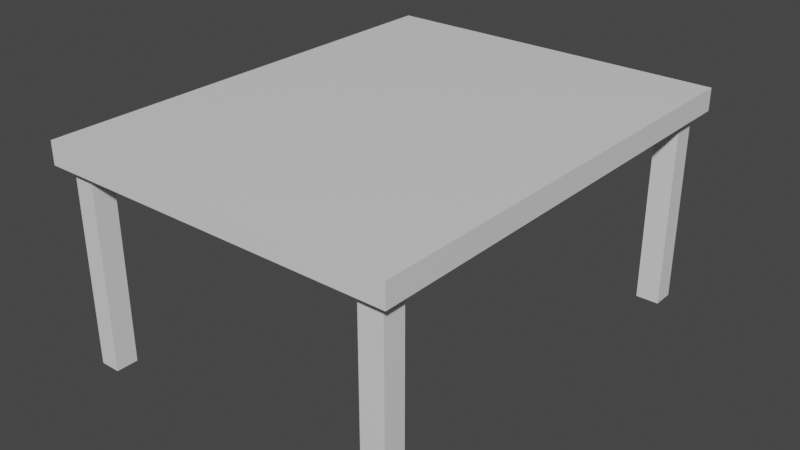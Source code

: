 # Source: Table.blend  (saved by Blender 3.0.42; exported with 4.5.12 LTS)
import bpy
from mathutils import Matrix  # noqa: F401  (used for matrix-valued properties, if any)

bpy.ops.wm.read_factory_settings(use_empty=True)
scene = bpy.context.scene
scene.name = 'Scene'

# ---- collections
col_collection = bpy.data.collections.new('Collection'); scene.collection.children.link(col_collection)

# ---- materials (node trees are filled in below, after node groups)
mat_material = bpy.data.materials.new('Material')
mat_material.alpha_threshold = 0.0
mat_material.use_transparent_shadow = False
mat_material.line_color = (0.0, 0.0, 0.0, 1.0)

# ---- material node trees
mat_material.use_nodes = True; mat_material.node_tree.nodes.clear()
_N = mat_material.node_tree.nodes; _L = mat_material.node_tree.links
n0 = _N.new('ShaderNodeOutputMaterial'); n0.name = 'Material Output'; n0.location = (300, 300)
n1 = _N.new('ShaderNodeBsdfPrincipled'); n1.name = 'Principled BSDF'; n1.location = (10, 300)
n1.distribution = 'GGX'
n1.subsurface_method = 'RANDOM_WALK_SKIN'
n1.inputs[2].default_value = 0.4
n1.inputs[3].default_value = 1.45
n1.inputs[27].default_value = (0.0, 0.0, 0.0, 1.0)
n1.inputs[28].default_value = 1.0
_L.new(n1.outputs[0], n0.inputs[0])
n0.is_active_output = True

# ---- world
world_world = bpy.data.worlds.new('World'); scene.world = world_world
world_world.use_nodes = True; world_world.node_tree.nodes.clear()
_N = world_world.node_tree.nodes; _L = world_world.node_tree.links
n0 = _N.new('ShaderNodeOutputWorld'); n0.name = 'World Output'; n0.location = (300, 300)
n1 = _N.new('ShaderNodeBackground'); n1.name = 'Background'; n1.location = (10, 300)
n1.inputs[0].default_value = (0.05088, 0.05088, 0.05088, 1.0)
_L.new(n1.outputs[0], n0.inputs[0])
n0.is_active_output = True
world_world.color = (0.05088, 0.05088, 0.05088)
world_world.use_sun_shadow = False
world_world.sun_shadow_jitter_overblur = 0.0

# ---- meshes
me_cube = bpy.data.meshes.new('Cube')
me_cube.from_pydata([(0.7808, 1.0, 1.0), (0.7316, 0.9508, -1.0), (0.7808, -1.0, 1.0), (0.7316, -0.9508, -1.0), (-0.7808, 1.0, 1.0), (-0.7316, 0.9508, -1.0), (-0.7808, -1.0, 1.0), (-0.7316, -0.9508, -1.0), (-0.7808, 1.0, -1.0), (-0.7808, -1.0, -1.0), (0.7808, 1.0, -1.0), (0.7808, -1.0, -1.0), (-0.7316, 0.9508, -1.622), (-0.7316, -0.9508, -1.622), (0.7316, 0.9508, -1.622), (0.7316, -0.9508, -1.622), (0.08308, 1.0, -1.0), (-0.08308, 1.0, -1.0), (0.08308, -1.0, 1.0), (-0.08308, -1.0, 1.0), (-0.08308, -1.0, -1.0), (0.08308, -1.0, -1.0), (-0.08308, 1.0, 1.0), (0.08308, 1.0, 1.0), (0.07785, 0.9508, -1.0), (-0.07785, 0.9508, -1.0), (-0.07785, -0.9508, -1.0), (0.07785, -0.9508, -1.0), (0.07785, 0.9508, -1.622), (-0.07785, 0.9508, -1.622), (-0.07785, -0.9508, -1.622), (0.07785, -0.9508, -1.622), (-0.7808, 0.8989, -1.0), (-0.7808, -0.8989, -1.0), (0.7808, 0.8989, 1.0), (0.7808, -0.8989, 1.0), (-0.7808, -0.8989, 1.0), (-0.7808, 0.8989, 1.0), (0.7808, -0.8989, -1.0), (0.7808, 0.8989, -1.0), (-0.7316, 0.8547, -1.0), (-0.7316, -0.8547, -1.0), (0.7316, -0.8547, -1.0), (0.7316, 0.8547, -1.0), (-0.7316, 0.8547, -1.622), (-0.7316, -0.8547, -1.622), (0.7316, -0.8547, -1.622), (0.7316, 0.8547, -1.622), (-0.07785, 0.8547, -1.622), (-0.07785, -0.8547, -1.622), (0.07785, 0.8547, -1.622), (0.07785, -0.8547, -1.622), (0.08308, 0.8989, 1.0), (0.08308, -0.8989, 1.0), (-0.08308, 0.8989, 1.0), (-0.08308, -0.8989, 1.0), (-0.6844, 1.0, -1.0), (-0.6844, -1.0, 1.0), (-0.6413, 0.9508, -1.0), (-0.6413, 0.9508, -1.622), (-0.6844, -1.0, -1.0), (-0.6844, 1.0, 1.0), (-0.6413, -0.9508, -1.0), (-0.6413, -0.9508, -1.622), (-0.6413, 0.8547, -1.622), (-0.6413, -0.8547, -1.622), (-0.6844, 0.8989, 1.0), (-0.6844, -0.8989, 1.0), (0.6718, -1.0, -1.0), (0.6718, 1.0, 1.0), (0.6295, -0.9508, -1.0), (0.6295, -0.9508, -1.622), (0.6718, 1.0, -1.0), (0.6718, -1.0, 1.0), (0.6295, 0.9508, -1.0), (0.6295, 0.9508, -1.622), (0.6718, 0.8989, 1.0), (0.6718, -0.8989, 1.0), (0.6295, 0.8547, -1.622), (0.6295, -0.8547, -1.622), (-0.7316, -0.8547, -18.43), (-0.7316, -0.9508, -18.43), (-0.6413, 0.9508, -18.43), (-0.7316, 0.9508, -18.43), (0.6295, -0.9508, -18.43), (0.7316, -0.9508, -18.43), (0.7316, 0.8547, -18.43), (0.7316, 0.9508, -18.43), (-0.7316, 0.8547, -18.43), (0.7316, -0.8547, -18.43), (-0.6413, 0.8547, -18.43), (-0.6413, -0.8547, -18.43), (-0.6413, -0.9508, -18.43), (0.6295, 0.9508, -18.43), (0.6295, 0.8547, -18.43), (0.6295, -0.8547, -18.43), (-0.7808, 0.0, -1.0), (0.7808, 0.0, 1.0), (-0.7808, 0.0, 1.0), (0.7808, 0.0, -1.0), (-0.7316, 0.0, -1.0), (0.7316, 0.0, -1.0), (-0.7316, 0.0, -1.622), (0.7316, 0.0, -1.622), (-0.07785, 0.0, -1.622), (0.07785, 0.0, -1.622), (0.08308, -5.96e-08, 1.0), (-0.08308, -5.96e-08, 1.0), (-0.6844, 0.0, 1.0), (-0.6413, 0.0, -1.622), (0.6295, 0.0, -1.622), (0.6718, 0.0, 1.0)], [], [(67, 36, 6, 57), (60, 57, 6, 9), (32, 37, 4, 8), (42, 3, 15, 46), (38, 35, 2, 11), (72, 69, 0, 10), (41, 7, 9, 33), (58, 5, 8, 56), (70, 3, 11, 68), (43, 1, 10, 39), (13, 45, 80, 81), (74, 1, 14, 75), (62, 7, 13, 63), (40, 5, 12, 44), (70, 27, 31, 71), (27, 26, 30, 31), (58, 25, 29, 59), (25, 24, 28, 29), (65, 49, 30, 63), (49, 51, 31, 30), (62, 26, 20, 60), (26, 27, 21, 20), (74, 24, 16, 72), (24, 25, 17, 16), (56, 61, 22, 17), (17, 22, 23, 16), (68, 73, 18, 21), (21, 18, 19, 20), (77, 53, 18, 73), (53, 55, 19, 18), (23, 22, 54, 52), (106, 107, 55, 53), (69, 23, 52, 76), (111, 106, 53, 77), (29, 28, 50, 48), (59, 29, 48, 64), (109, 104, 49, 65), (7, 41, 45, 13), (100, 40, 44, 102), (59, 64, 90, 82), (110, 103, 46, 79), (3, 42, 38, 11), (101, 43, 39, 99), (5, 40, 32, 8), (100, 41, 33, 96), (10, 0, 34, 39), (99, 97, 35, 38), (1, 43, 47, 14), (101, 42, 46, 103), (9, 6, 36, 33), (96, 98, 37, 32), (61, 4, 37, 66), (108, 98, 36, 67), (107, 108, 67, 55), (22, 61, 66, 54), (102, 109, 65, 45), (78, 75, 93, 94), (8, 4, 61, 56), (7, 62, 60, 9), (63, 13, 81, 92), (5, 58, 59, 12), (26, 62, 63, 30), (25, 58, 56, 17), (20, 19, 57, 60), (55, 67, 57, 19), (105, 110, 79, 51), (28, 75, 78, 50), (97, 111, 77, 35), (0, 69, 76, 34), (35, 77, 73, 2), (11, 2, 73, 68), (1, 74, 72, 10), (3, 70, 71, 15), (24, 74, 75, 28), (51, 79, 71, 31), (27, 70, 68, 21), (16, 23, 69, 72), (95, 89, 85, 84), (93, 87, 86, 94), (83, 82, 90, 88), (80, 91, 92, 81), (44, 12, 83, 88), (71, 79, 95, 84), (12, 59, 82, 83), (75, 14, 87, 93), (15, 71, 84, 85), (46, 15, 85, 89), (65, 63, 92, 91), (14, 47, 86, 87), (64, 44, 88, 90), (47, 78, 94, 86), (45, 65, 91, 80), (79, 46, 89, 95), (34, 76, 111, 97), (50, 78, 110, 105), (44, 64, 109, 102), (54, 66, 108, 107), (66, 37, 98, 108), (33, 36, 98, 96), (43, 101, 103, 47), (39, 34, 97, 99), (40, 100, 96, 32), (42, 101, 99, 38), (78, 47, 103, 110), (41, 100, 102, 45), (64, 48, 104, 109), (49, 104, 48, 50, 105, 51), (76, 52, 106, 111), (52, 54, 107, 106)])
_uv = me_cube.uv_layers.new(name='UVMap')
_uv.uv.foreach_set('vector', [0.8635, 0.6667, 0.875, 0.6667, 0.875, 0.75, 0.8635, 0.75, 0.375, 0.9885, 0.625, 0.9885, 0.625, 1.0, 0.375, 1.0, 0.375, 0.1667, 0.625, 0.1667, 0.625, 0.25, 0.375, 0.25, 0.3671, 0.6646, 0.3671, 0.7439, 0.3671, 0.7439, 0.3671, 0.6646, 0.375, 0.6667, 0.625, 0.6667, 0.625, 0.75, 0.375, 0.75, 0.375, 0.487, 0.625, 0.487, 0.625, 0.5, 0.375, 0.5, 0.1329, 0.6646, 0.1329, 0.7439, 0.125, 0.75, 0.125, 0.6667, 0.1437, 0.5061, 0.1329, 0.5061, 0.125, 0.5, 0.1365, 0.5, 0.3549, 0.7439, 0.3671, 0.7439, 0.375, 0.75, 0.362, 0.75, 0.3671, 0.5854, 0.3671, 0.5061, 0.375, 0.5, 0.375, 0.5833, 0.1329, 0.7439, 0.1329, 0.6646, 0.1329, 0.6646, 0.1329, 0.7439, 0.3549, 0.5061, 0.3671, 0.5061, 0.3671, 0.5061, 0.3549, 0.5061, 0.1437, 0.7439, 0.1329, 0.7439, 0.1329, 0.7439, 0.1437, 0.7439, 0.1329, 0.5854, 0.1329, 0.5061, 0.1329, 0.5061, 0.1329, 0.5854, 0.3549, 0.7439, 0.289, 0.7439, 0.289, 0.7439, 0.3549, 0.7439, 0.289, 0.7439, 0.211, 0.7439, 0.211, 0.7439, 0.289, 0.7439, 0.1437, 0.5061, 0.211, 0.5061, 0.211, 0.5061, 0.1437, 0.5061, 0.211, 0.5061, 0.289, 0.5061, 0.289, 0.5061, 0.211, 0.5061, 0.1437, 0.6646, 0.211, 0.6646, 0.211, 0.7439, 0.1437, 0.7439, 0.211, 0.6646, 0.289, 0.6646, 0.289, 0.7439, 0.211, 0.7439, 0.1437, 0.7439, 0.211, 0.7439, 0.2083, 0.75, 0.1365, 0.75, 0.211, 0.7439, 0.289, 0.7439, 0.2917, 0.75, 0.2083, 0.75, 0.3549, 0.5061, 0.289, 0.5061, 0.2917, 0.5, 0.362, 0.5, 0.289, 0.5061, 0.211, 0.5061, 0.2083, 0.5, 0.2917, 0.5, 0.375, 0.2615, 0.625, 0.2615, 0.625, 0.3333, 0.375, 0.3333, 0.375, 0.3333, 0.625, 0.3333, 0.625, 0.4167, 0.375, 0.4167, 0.375, 0.763, 0.625, 0.763, 0.625, 0.8333, 0.375, 0.8333, 0.375, 0.8333, 0.625, 0.8333, 0.625, 0.9167, 0.375, 0.9167, 0.638, 0.6667, 0.7083, 0.6667, 0.7083, 0.75, 0.638, 0.75, 0.7083, 0.6667, 0.7917, 0.6667, 0.7917, 0.75, 0.7083, 0.75, 0.7083, 0.5, 0.7917, 0.5, 0.7917, 0.5833, 0.7083, 0.5833, 0.7083, 0.625, 0.7917, 0.625, 0.7917, 0.6667, 0.7083, 0.6667, 0.638, 0.5, 0.7083, 0.5, 0.7083, 0.5833, 0.638, 0.5833, 0.638, 0.625, 0.7083, 0.625, 0.7083, 0.6667, 0.638, 0.6667, 0.211, 0.5061, 0.289, 0.5061, 0.289, 0.5854, 0.211, 0.5854, 0.1437, 0.5061, 0.211, 0.5061, 0.211, 0.5854, 0.1437, 0.5854, 0.1437, 0.625, 0.211, 0.625, 0.211, 0.6646, 0.1437, 0.6646, 0.1329, 0.7439, 0.1329, 0.6646, 0.1329, 0.6646, 0.1329, 0.7439, 0.1329, 0.625, 0.1329, 0.5854, 0.1329, 0.5854, 0.1329, 0.625, 0.1437, 0.5061, 0.1437, 0.5854, 0.1437, 0.5854, 0.1437, 0.5061, 0.3549, 0.625, 0.3671, 0.625, 0.3671, 0.6646, 0.3549, 0.6646, 0.3671, 0.7439, 0.3671, 0.6646, 0.375, 0.6667, 0.375, 0.75, 0.3671, 0.625, 0.3671, 0.5854, 0.375, 0.5833, 0.375, 0.625, 0.1329, 0.5061, 0.1329, 0.5854, 0.125, 0.5833, 0.125, 0.5, 0.1329, 0.625, 0.1329, 0.6646, 0.125, 0.6667, 0.125, 0.625, 0.375, 0.5, 0.625, 0.5, 0.625, 0.5833, 0.375, 0.5833, 0.375, 0.625, 0.625, 0.625, 0.625, 0.6667, 0.375, 0.6667, 0.3671, 0.5061, 0.3671, 0.5854, 0.3671, 0.5854, 0.3671, 0.5061, 0.3671, 0.625, 0.3671, 0.6646, 0.3671, 0.6646, 0.3671, 0.625, 0.375, 0.0, 0.625, 0.0, 0.625, 0.08333, 0.375, 0.08333, 0.375, 0.125, 0.625, 0.125, 0.625, 0.1667, 0.375, 0.1667, 0.8635, 0.5, 0.875, 0.5, 0.875, 0.5833, 0.8635, 0.5833, 0.8635, 0.625, 0.875, 0.625, 0.875, 0.6667, 0.8635, 0.6667, 0.7917, 0.625, 0.8635, 0.625, 0.8635, 0.6667, 0.7917, 0.6667, 0.7917, 0.5, 0.8635, 0.5, 0.8635, 0.5833, 0.7917, 0.5833, 0.1329, 0.625, 0.1437, 0.625, 0.1437, 0.6646, 0.1329, 0.6646, 0.3549, 0.5854, 0.3549, 0.5061, 0.3549, 0.5061, 0.3549, 0.5854, 0.375, 0.25, 0.625, 0.25, 0.625, 0.2615, 0.375, 0.2615, 0.1329, 0.7439, 0.1437, 0.7439, 0.1365, 0.75, 0.125, 0.75, 0.1437, 0.7439, 0.1329, 0.7439, 0.1329, 0.7439, 0.1437, 0.7439, 0.1329, 0.5061, 0.1437, 0.5061, 0.1437, 0.5061, 0.1329, 0.5061, 0.211, 0.7439, 0.1437, 0.7439, 0.1437, 0.7439, 0.211, 0.7439, 0.211, 0.5061, 0.1437, 0.5061, 0.1365, 0.5, 0.2083, 0.5, 0.375, 0.9167, 0.625, 0.9167, 0.625, 0.9885, 0.375, 0.9885, 0.7917, 0.6667, 0.8635, 0.6667, 0.8635, 0.75, 0.7917, 0.75, 0.289, 0.625, 0.3549, 0.625, 0.3549, 0.6646, 0.289, 0.6646, 0.289, 0.5061, 0.3549, 0.5061, 0.3549, 0.5854, 0.289, 0.5854, 0.625, 0.625, 0.638, 0.625, 0.638, 0.6667, 0.625, 0.6667, 0.625, 0.5, 0.638, 0.5, 0.638, 0.5833, 0.625, 0.5833, 0.625, 0.6667, 0.638, 0.6667, 0.638, 0.75, 0.625, 0.75, 0.375, 0.75, 0.625, 0.75, 0.625, 0.763, 0.375, 0.763, 0.3671, 0.5061, 0.3549, 0.5061, 0.362, 0.5, 0.375, 0.5, 0.3671, 0.7439, 0.3549, 0.7439, 0.3549, 0.7439, 0.3671, 0.7439, 0.289, 0.5061, 0.3549, 0.5061, 0.3549, 0.5061, 0.289, 0.5061, 0.289, 0.6646, 0.3549, 0.6646, 0.3549, 0.7439, 0.289, 0.7439, 0.289, 0.7439, 0.3549, 0.7439, 0.362, 0.75, 0.2917, 0.75, 0.375, 0.4167, 0.625, 0.4167, 0.625, 0.487, 0.375, 0.487, 0.3549, 0.6646, 0.3671, 0.6646, 0.3671, 0.7439, 0.3549, 0.7439, 0.3549, 0.5061, 0.3671, 0.5061, 0.3671, 0.5854, 0.3549, 0.5854, 0.1329, 0.5061, 0.1437, 0.5061, 0.1437, 0.5854, 0.1329, 0.5854, 0.1329, 0.6646, 0.1437, 0.6646, 0.1437, 0.7439, 0.1329, 0.7439, 0.1329, 0.5854, 0.1329, 0.5061, 0.1329, 0.5061, 0.1329, 0.5854, 0.3549, 0.7439, 0.3549, 0.6646, 0.3549, 0.6646, 0.3549, 0.7439, 0.1329, 0.5061, 0.1437, 0.5061, 0.1437, 0.5061, 0.1329, 0.5061, 0.3549, 0.5061, 0.3671, 0.5061, 0.3671, 0.5061, 0.3549, 0.5061, 0.3671, 0.7439, 0.3549, 0.7439, 0.3549, 0.7439, 0.3671, 0.7439, 0.3671, 0.6646, 0.3671, 0.7439, 0.3671, 0.7439, 0.3671, 0.6646, 0.1437, 0.6646, 0.1437, 0.7439, 0.1437, 0.7439, 0.1437, 0.6646, 0.3671, 0.5061, 0.3671, 0.5854, 0.3671, 0.5854, 0.3671, 0.5061, 0.1437, 0.5854, 0.1329, 0.5854, 0.1329, 0.5854, 0.1437, 0.5854, 0.3671, 0.5854, 0.3549, 0.5854, 0.3549, 0.5854, 0.3671, 0.5854, 0.1329, 0.6646, 0.1437, 0.6646, 0.1437, 0.6646, 0.1329, 0.6646, 0.3549, 0.6646, 0.3671, 0.6646, 0.3671, 0.6646, 0.3549, 0.6646, 0.625, 0.5833, 0.638, 0.5833, 0.638, 0.625, 0.625, 0.625, 0.289, 0.5854, 0.3549, 0.5854, 0.3549, 0.625, 0.289, 0.625, 0.1329, 0.5854, 0.1437, 0.5854, 0.1437, 0.625, 0.1329, 0.625, 0.7917, 0.5833, 0.8635, 0.5833, 0.8635, 0.625, 0.7917, 0.625, 0.8635, 0.5833, 0.875, 0.5833, 0.875, 0.625, 0.8635, 0.625, 0.375, 0.08333, 0.625, 0.08333, 0.625, 0.125, 0.375, 0.125, 0.3671, 0.5854, 0.3671, 0.625, 0.3671, 0.625, 0.3671, 0.5854, 0.375, 0.5833, 0.625, 0.5833, 0.625, 0.625, 0.375, 0.625, 0.1329, 0.5854, 0.1329, 0.625, 0.125, 0.625, 0.125, 0.5833, 0.3671, 0.6646, 0.3671, 0.625, 0.375, 0.625, 0.375, 0.6667, 0.3549, 0.5854, 0.3671, 0.5854, 0.3671, 0.625, 0.3549, 0.625, 0.1329, 0.6646, 0.1329, 0.625, 0.1329, 0.625, 0.1329, 0.6646, 0.1437, 0.5854, 0.211, 0.5854, 0.211, 0.625, 0.1437, 0.625, 0.211, 0.6646, 0.211, 0.625, 0.211, 0.5854, 0.289, 0.5854, 0.289, 0.625, 0.289, 0.6646, 0.638, 0.5833, 0.7083, 0.5833, 0.7083, 0.625, 0.638, 0.625, 0.7083, 0.5833, 0.7917, 0.5833, 0.7917, 0.625, 0.7083, 0.625])
me_cube.materials.append(mat_material)
me_cube.use_remesh_preserve_volume = False
me_cube.use_remesh_preserve_attributes = False
me_cube.use_mirror_vertex_groups = False
me_cube.update()

# ---- objects
ob_cube = bpy.data.objects.new('Cube', me_cube)

# ---- transforms, parenting, visibility, modifiers, constraints
ob_cube.location = (0.0, 0.0, 0.0)
ob_cube.scale = (5.784, 5.784, 0.2836)
ob_cube.lock_rotations_4d = False
ob_cube.empty_display_type = 'ARROWS'
ob_cube.lineart.crease_threshold = 0.0

# ---- collection membership
col_collection.objects.link(ob_cube)

# ---- scene / render settings (as saved in the file)
scene.frame_start = 1; scene.frame_end = 250; scene.frame_set(1)
scene.render.engine = 'BLENDER_EEVEE_NEXT'
scene.cycles.sampling_pattern = 'TABULATED_SOBOL'
scene.cycles.use_light_tree = False
scene.view_settings.view_transform = 'Filmic'
bpy.context.view_layer.update()

# ---- added for rendering (the .blend has no active camera and no usable light): camera, sun
cam_auto = bpy.data.cameras.new('AutoCamera')
cam_auto.lens = 50.0
cam_auto.sensor_width = 36.0
cam_auto.clip_end = 1000.0
ob_auto_camera = bpy.data.objects.new('AutoCamera', cam_auto)
scene.collection.objects.link(ob_auto_camera)
ob_auto_camera.location = (14.5051, -17.4061, 9.13267)
ob_auto_camera.rotation_euler = (1.09748, -7.21219e-08, 0.694738)
scene.camera = ob_auto_camera
light_auto_sun = bpy.data.lights.new('AutoSun', 'SUN')
light_auto_sun.energy = 3.0
light_auto_sun.angle = 0.0523599
ob_auto_sun = bpy.data.objects.new('AutoSun', light_auto_sun)
scene.collection.objects.link(ob_auto_sun)
ob_auto_sun.rotation_euler = (0.872665, 0.174533, 0.523599)
bpy.context.view_layer.update()
